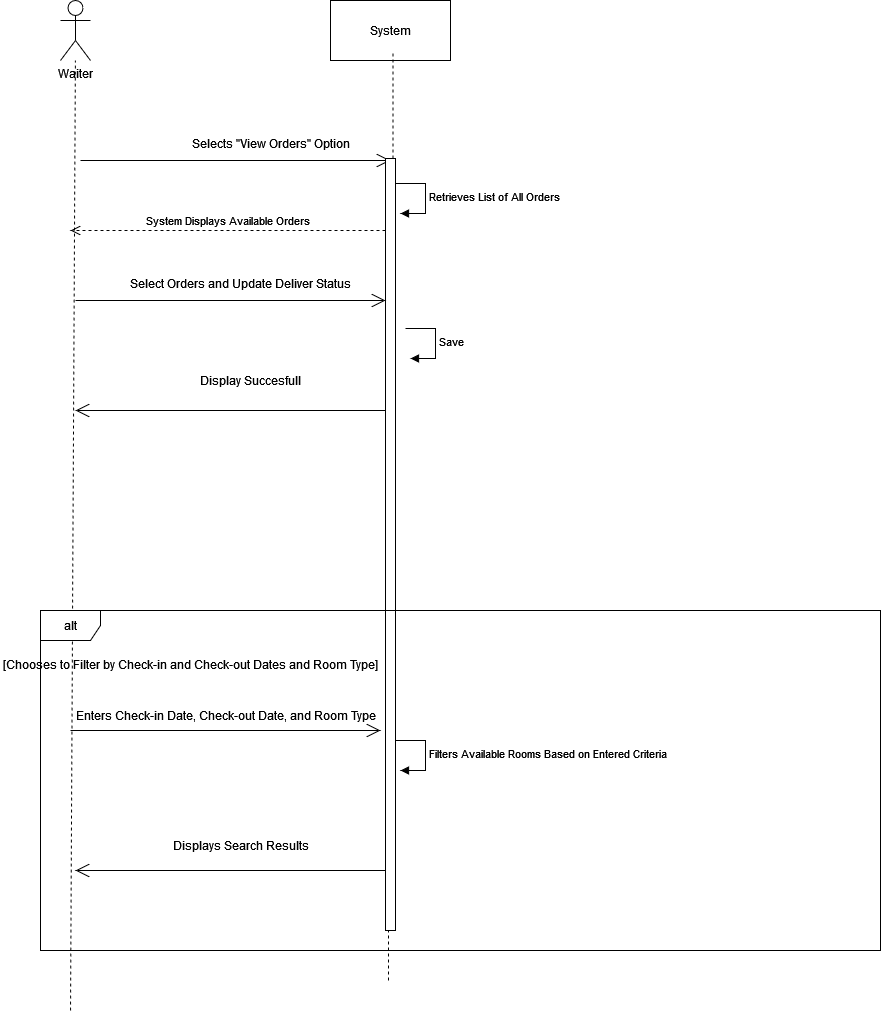

The diagram above was exported from draw.io. Its source (the exported page's mxGraphModel, read from the mxfile embedded in the PNG):
<mxGraphModel dx="1290" dy="530" grid="1" gridSize="10" guides="1" tooltips="1" connect="1" arrows="1" fold="1" page="1" pageScale="1" pageWidth="850" pageHeight="1100" math="0" shadow="0">
  <root>
    <mxCell id="0" />
    <mxCell id="1" parent="0" />
    <mxCell id="LhmE6cllHfyiVt0cj9Db-1" value="Waiter" style="shape=umlActor;verticalLabelPosition=bottom;verticalAlign=top;html=1;outlineConnect=0;" parent="1" vertex="1">
      <mxGeometry x="130" y="80" width="30" height="60" as="geometry" />
    </mxCell>
    <mxCell id="LhmE6cllHfyiVt0cj9Db-2" value="System" style="rounded=0;whiteSpace=wrap;html=1;" parent="1" vertex="1">
      <mxGeometry x="400" y="80" width="120" height="60" as="geometry" />
    </mxCell>
    <mxCell id="LhmE6cllHfyiVt0cj9Db-3" value="" style="endArrow=none;dashed=1;html=1;rounded=0;" parent="1" target="LhmE6cllHfyiVt0cj9Db-1" edge="1">
      <mxGeometry width="50" height="50" relative="1" as="geometry">
        <mxPoint x="140" y="1090" as="sourcePoint" />
        <mxPoint x="450" y="260" as="targetPoint" />
      </mxGeometry>
    </mxCell>
    <mxCell id="LhmE6cllHfyiVt0cj9Db-4" value="" style="endArrow=none;dashed=1;html=1;rounded=0;" parent="1" source="LhmE6cllHfyiVt0cj9Db-7" edge="1">
      <mxGeometry width="50" height="50" relative="1" as="geometry">
        <mxPoint x="457.5" y="1372" as="sourcePoint" />
        <mxPoint x="462.5" y="130" as="targetPoint" />
      </mxGeometry>
    </mxCell>
    <mxCell id="LhmE6cllHfyiVt0cj9Db-5" value="" style="endArrow=open;endFill=1;endSize=12;html=1;rounded=0;" parent="1" edge="1">
      <mxGeometry width="160" relative="1" as="geometry">
        <mxPoint x="150" y="240" as="sourcePoint" />
        <mxPoint x="460" y="240" as="targetPoint" />
      </mxGeometry>
    </mxCell>
    <mxCell id="LhmE6cllHfyiVt0cj9Db-6" value="Selects &quot;View Orders&quot; Option" style="text;html=1;align=center;verticalAlign=middle;resizable=0;points=[];autosize=1;strokeColor=none;fillColor=none;" parent="1" vertex="1">
      <mxGeometry x="250" y="208" width="180" height="30" as="geometry" />
    </mxCell>
    <mxCell id="LhmE6cllHfyiVt0cj9Db-9" value="" style="endArrow=none;dashed=1;html=1;rounded=0;" parent="1" target="LhmE6cllHfyiVt0cj9Db-7" edge="1">
      <mxGeometry width="50" height="50" relative="1" as="geometry">
        <mxPoint x="458" y="1060" as="sourcePoint" />
        <mxPoint x="462.5" y="130" as="targetPoint" />
      </mxGeometry>
    </mxCell>
    <mxCell id="LhmE6cllHfyiVt0cj9Db-7" value="" style="html=1;points=[[0,0,0,0,5],[0,1,0,0,-5],[1,0,0,0,5],[1,1,0,0,-5]];perimeter=orthogonalPerimeter;outlineConnect=0;targetShapes=umlLifeline;portConstraint=eastwest;newEdgeStyle={&quot;curved&quot;:0,&quot;rounded&quot;:0};" parent="1" vertex="1">
      <mxGeometry x="455" y="238" width="10" height="772" as="geometry" />
    </mxCell>
    <mxCell id="LhmE6cllHfyiVt0cj9Db-11" value="Retrieves List of All Orders" style="html=1;align=left;spacingLeft=2;endArrow=block;rounded=0;edgeStyle=orthogonalEdgeStyle;curved=0;rounded=0;" parent="1" edge="1">
      <mxGeometry relative="1" as="geometry">
        <mxPoint x="465" y="263" as="sourcePoint" />
        <Array as="points">
          <mxPoint x="495" y="293" />
        </Array>
        <mxPoint x="470" y="293" as="targetPoint" />
      </mxGeometry>
    </mxCell>
    <mxCell id="LhmE6cllHfyiVt0cj9Db-12" value="&lt;div&gt;&lt;br&gt;&lt;/div&gt;&lt;br&gt;&lt;div&gt;System Displays Available Orders&lt;br&gt;&lt;/div&gt;" style="html=1;verticalAlign=bottom;endArrow=open;dashed=1;endSize=8;curved=0;rounded=0;" parent="1" edge="1">
      <mxGeometry relative="1" as="geometry">
        <mxPoint x="455" y="310" as="sourcePoint" />
        <mxPoint x="140" y="310" as="targetPoint" />
        <mxPoint as="offset" />
      </mxGeometry>
    </mxCell>
    <mxCell id="LhmE6cllHfyiVt0cj9Db-13" value="" style="endArrow=open;endFill=1;endSize=12;html=1;rounded=0;" parent="1" edge="1">
      <mxGeometry width="160" relative="1" as="geometry">
        <mxPoint x="145" y="380" as="sourcePoint" />
        <mxPoint x="455" y="380" as="targetPoint" />
      </mxGeometry>
    </mxCell>
    <mxCell id="LhmE6cllHfyiVt0cj9Db-19" value="" style="endArrow=open;endFill=1;endSize=12;html=1;rounded=0;" parent="1" edge="1">
      <mxGeometry width="160" relative="1" as="geometry">
        <mxPoint x="455" y="490" as="sourcePoint" />
        <mxPoint x="145" y="490" as="targetPoint" />
      </mxGeometry>
    </mxCell>
    <mxCell id="LhmE6cllHfyiVt0cj9Db-20" value="Display Succesfull" style="text;html=1;align=center;verticalAlign=middle;resizable=0;points=[];autosize=1;strokeColor=none;fillColor=none;" parent="1" vertex="1">
      <mxGeometry x="260" y="445" width="120" height="30" as="geometry" />
    </mxCell>
    <mxCell id="LhmE6cllHfyiVt0cj9Db-23" value="alt" style="shape=umlFrame;whiteSpace=wrap;html=1;pointerEvents=0;" parent="1" vertex="1">
      <mxGeometry x="110" y="690" width="840" height="340" as="geometry" />
    </mxCell>
    <mxCell id="LhmE6cllHfyiVt0cj9Db-24" value="[Chooses to Filter by Check-in and Check-out Dates and Room Type]" style="text;html=1;align=center;verticalAlign=middle;resizable=0;points=[];autosize=1;strokeColor=none;fillColor=none;" parent="1" vertex="1">
      <mxGeometry x="70" y="729" width="380" height="30" as="geometry" />
    </mxCell>
    <mxCell id="LhmE6cllHfyiVt0cj9Db-28" value="Filters Available Rooms Based on Entered Criteria" style="html=1;align=left;spacingLeft=2;endArrow=block;rounded=0;edgeStyle=orthogonalEdgeStyle;curved=0;rounded=0;" parent="1" edge="1">
      <mxGeometry relative="1" as="geometry">
        <mxPoint x="465" y="820" as="sourcePoint" />
        <Array as="points">
          <mxPoint x="495" y="850" />
        </Array>
        <mxPoint x="470" y="850" as="targetPoint" />
      </mxGeometry>
    </mxCell>
    <mxCell id="LhmE6cllHfyiVt0cj9Db-33" value="" style="endArrow=open;endFill=1;endSize=12;html=1;rounded=0;" parent="1" edge="1">
      <mxGeometry width="160" relative="1" as="geometry">
        <mxPoint x="455" y="950" as="sourcePoint" />
        <mxPoint x="145" y="950" as="targetPoint" />
      </mxGeometry>
    </mxCell>
    <mxCell id="LhmE6cllHfyiVt0cj9Db-35" value="Displays Search Results" style="text;html=1;align=center;verticalAlign=middle;resizable=0;points=[];autosize=1;strokeColor=none;fillColor=none;" parent="1" vertex="1">
      <mxGeometry x="235" y="910" width="150" height="30" as="geometry" />
    </mxCell>
    <mxCell id="LhmE6cllHfyiVt0cj9Db-49" value="Save " style="html=1;align=left;spacingLeft=2;endArrow=block;rounded=0;edgeStyle=orthogonalEdgeStyle;curved=0;rounded=0;" parent="1" edge="1">
      <mxGeometry relative="1" as="geometry">
        <mxPoint x="475" y="408" as="sourcePoint" />
        <Array as="points">
          <mxPoint x="505" y="438" />
        </Array>
        <mxPoint x="480" y="438" as="targetPoint" />
      </mxGeometry>
    </mxCell>
    <mxCell id="LhmE6cllHfyiVt0cj9Db-52" value="" style="endArrow=open;endFill=1;endSize=12;html=1;rounded=0;" parent="1" edge="1">
      <mxGeometry width="160" relative="1" as="geometry">
        <mxPoint x="140" y="810" as="sourcePoint" />
        <mxPoint x="450" y="810" as="targetPoint" />
      </mxGeometry>
    </mxCell>
    <mxCell id="LhmE6cllHfyiVt0cj9Db-53" value="Enters Check-in Date, Check-out Date, and Room Type" style="text;html=1;align=center;verticalAlign=middle;resizable=0;points=[];autosize=1;strokeColor=none;fillColor=none;" parent="1" vertex="1">
      <mxGeometry x="140" y="780" width="310" height="30" as="geometry" />
    </mxCell>
    <mxCell id="M5QyspWVaqlhuIvmu0zE-1" value="Select Orders and Update Deliver Status" style="text;html=1;align=center;verticalAlign=middle;resizable=0;points=[];autosize=1;strokeColor=none;fillColor=none;" vertex="1" parent="1">
      <mxGeometry x="195" y="348" width="230" height="30" as="geometry" />
    </mxCell>
  </root>
</mxGraphModel>